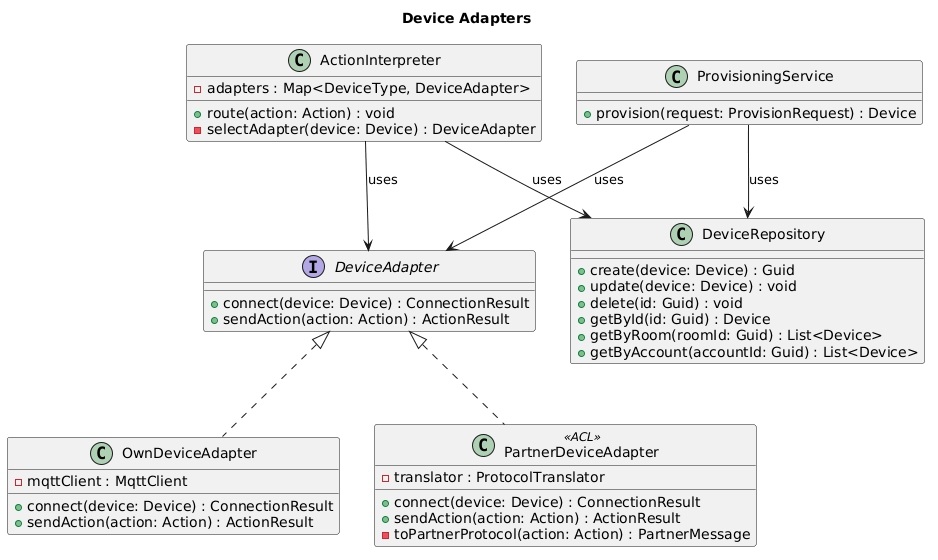

The diagram above was rendered by PlantUML. Its source (embedded in the PNG):
@startuml
title Device Adapters

interface DeviceAdapter {
  + connect(device: Device) : ConnectionResult
  + sendAction(action: Action) : ActionResult
}

class OwnDeviceAdapter {
  - mqttClient : MqttClient
  + connect(device: Device) : ConnectionResult
  + sendAction(action: Action) : ActionResult
}

class PartnerDeviceAdapter <<ACL>> {
  - translator : ProtocolTranslator
  + connect(device: Device) : ConnectionResult
  + sendAction(action: Action) : ActionResult
  - toPartnerProtocol(action: Action) : PartnerMessage
}

class ActionInterpreter {
  - adapters : Map<DeviceType, DeviceAdapter>
  + route(action: Action) : void
  - selectAdapter(device: Device) : DeviceAdapter
}

class ProvisioningService {
  + provision(request: ProvisionRequest) : Device
}

class DeviceRepository {
  + create(device: Device) : Guid
  + update(device: Device) : void
  + delete(id: Guid) : void
  + getById(id: Guid) : Device
  + getByRoom(roomId: Guid) : List<Device>
  + getByAccount(accountId: Guid) : List<Device>
}

DeviceAdapter <|.. OwnDeviceAdapter
DeviceAdapter <|.. PartnerDeviceAdapter

ActionInterpreter --> DeviceAdapter : uses
ProvisioningService --> DeviceAdapter : uses

ActionInterpreter --> DeviceRepository : uses
ProvisioningService --> DeviceRepository : uses
@enduml